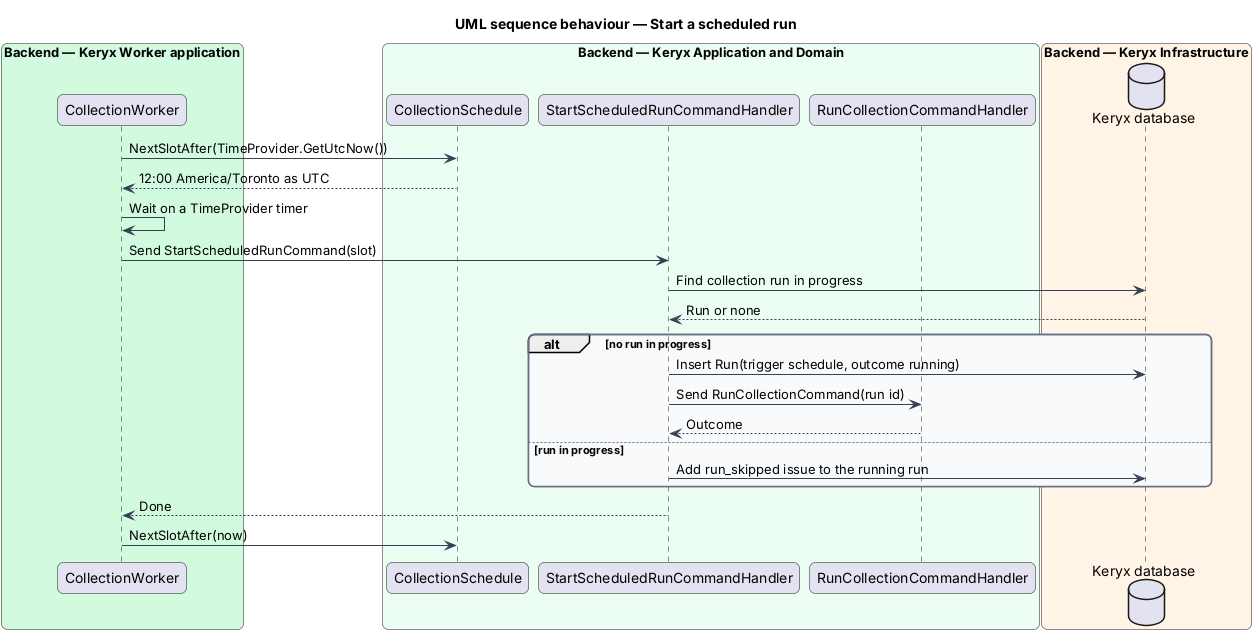

The diagram above was rendered by PlantUML. Its source (embedded in the PNG):
@startuml
title UML sequence behaviour — Start a scheduled run
skinparam backgroundColor #FFFFFF
skinparam shadowing false
skinparam roundcorner 12
skinparam defaultFontName Arial
skinparam ArrowColor #344054
skinparam rectangle {
  BorderColor #344054
  FontColor #101828
}
skinparam package {
  BorderColor #667085
  FontColor #101828
  BackgroundColor #F9FAFB
}
box "Backend — Keryx Worker application" #D1FADF
  participant "CollectionWorker" as w
end box
box "Backend — Keryx Application and Domain" #ECFDF3
  participant "CollectionSchedule" as sched
  participant "StartScheduledRunCommandHandler" as sh
  participant "RunCollectionCommandHandler" as rh
end box
box "Backend — Keryx Infrastructure" #FFF4E5
  database "Keryx database" as db
end box
w -> sched : NextSlotAfter(TimeProvider.GetUtcNow())
sched --> w : 12:00 America/Toronto as UTC
w -> w : Wait on a TimeProvider timer
w -> sh : Send StartScheduledRunCommand(slot)
sh -> db : Find collection run in progress
db --> sh : Run or none
alt no run in progress
  sh -> db : Insert Run(trigger schedule, outcome running)
  sh -> rh : Send RunCollectionCommand(run id)
  rh --> sh : Outcome
else run in progress
  sh -> db : Add run_skipped issue to the running run
end
sh --> w : Done
w -> sched : NextSlotAfter(now)
@enduml